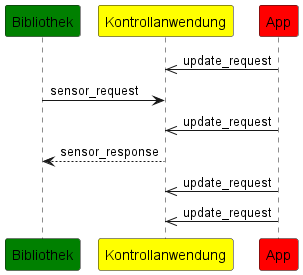

The diagram above was rendered by PlantUML. Its source (embedded in the PNG):
@startuml
participant Bibliothek #green
participant Kontrollanwendung #yellow
participant App #red

App ->> Kontrollanwendung: update_request 
Bibliothek -> Kontrollanwendung: sensor_request
App ->> Kontrollanwendung: update_request
Kontrollanwendung --> Bibliothek: sensor_response
App ->> Kontrollanwendung: update_request 
App ->> Kontrollanwendung: update_request
@enduml